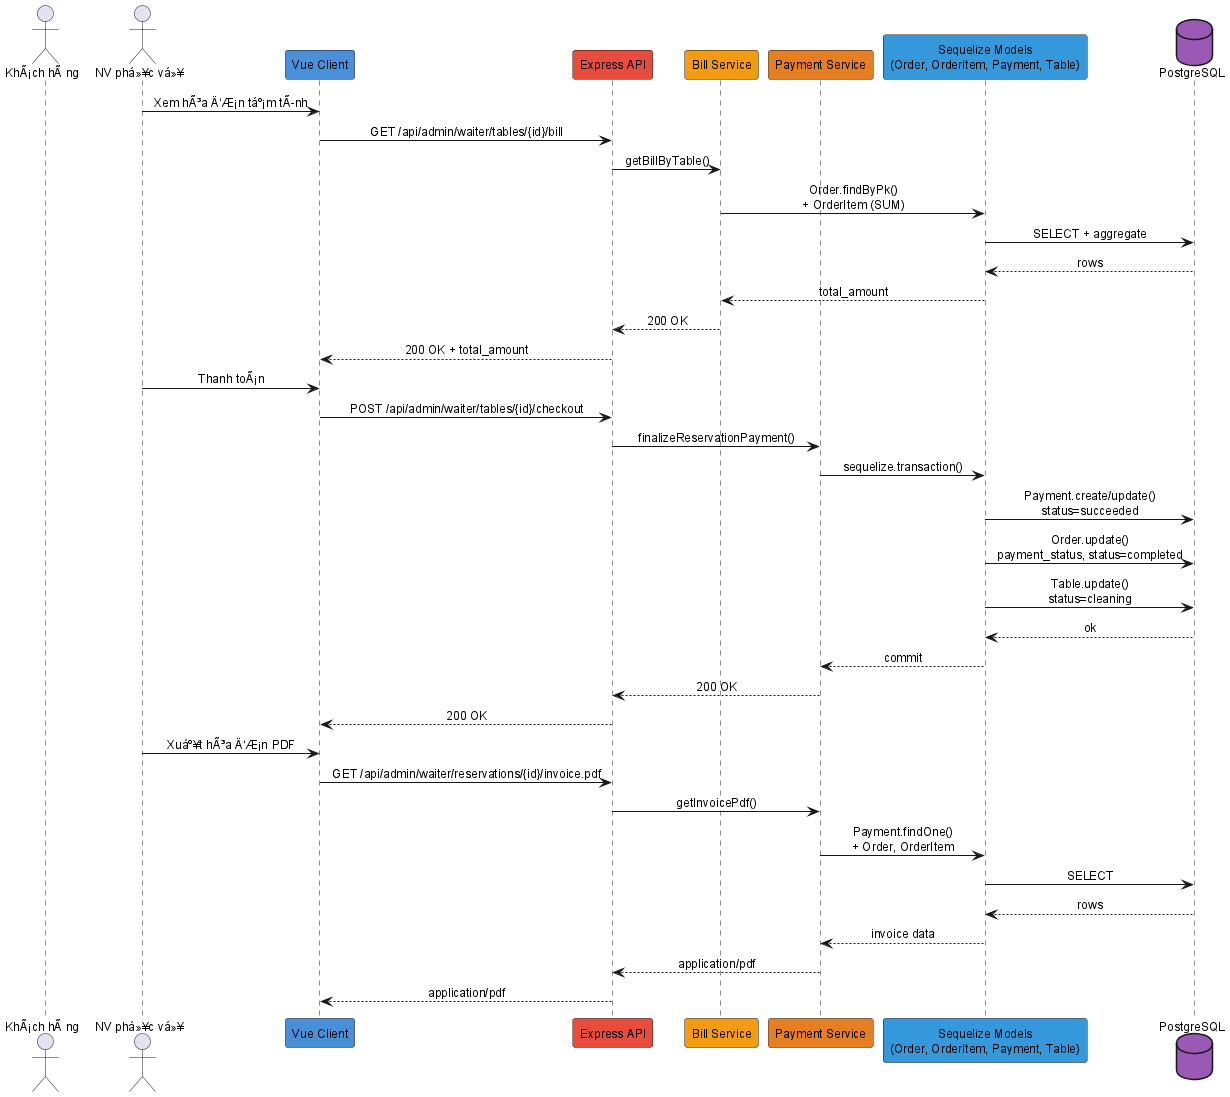

The diagram above was rendered by PlantUML. Its source (embedded in the PNG):
@startuml
skinparam defaultFontSize 12
skinparam sequenceMessageAlign center

actor "KhÃ¡ch hÃ ng" as C
actor "NV phá»¥c vá»¥" as W
participant "Vue Client" as FE #4A90D9
participant "Express API" as API #E74C3C
participant "Bill Service" as BILL #F39C12
participant "Payment Service" as PAY #E67E22
participant "Sequelize Models\n(Order, OrderItem, Payment, Table)" as MODEL #3498DB
database "PostgreSQL" as DB #9B59B6

W -> FE : Xem hÃ³a Ä‘Æ¡n táº¡m tÃnh
FE -> API : GET /api/admin/waiter/tables/{id}/bill
API -> BILL : getBillByTable()
BILL -> MODEL : Order.findByPk()\n+ OrderItem (SUM)
MODEL -> DB : SELECT + aggregate
DB --> MODEL : rows
MODEL --> BILL : total_amount
BILL --> API : 200 OK
API --> FE : 200 OK + total_amount

W -> FE : Thanh toÃ¡n
FE -> API : POST /api/admin/waiter/tables/{id}/checkout
API -> PAY : finalizeReservationPayment()
PAY -> MODEL : sequelize.transaction()
MODEL -> DB : Payment.create/update()\nstatus=succeeded
MODEL -> DB : Order.update()\npayment_status, status=completed
MODEL -> DB : Table.update()\nstatus=cleaning
DB --> MODEL : ok
MODEL --> PAY : commit
PAY --> API : 200 OK
API --> FE : 200 OK

W -> FE : Xuáº¥t hÃ³a Ä‘Æ¡n PDF
FE -> API : GET /api/admin/waiter/reservations/{id}/invoice.pdf
API -> PAY : getInvoicePdf()
PAY -> MODEL : Payment.findOne()\n+ Order, OrderItem
MODEL -> DB : SELECT
DB --> MODEL : rows
MODEL --> PAY : invoice data
PAY --> API : application/pdf
API --> FE : application/pdf

@enduml